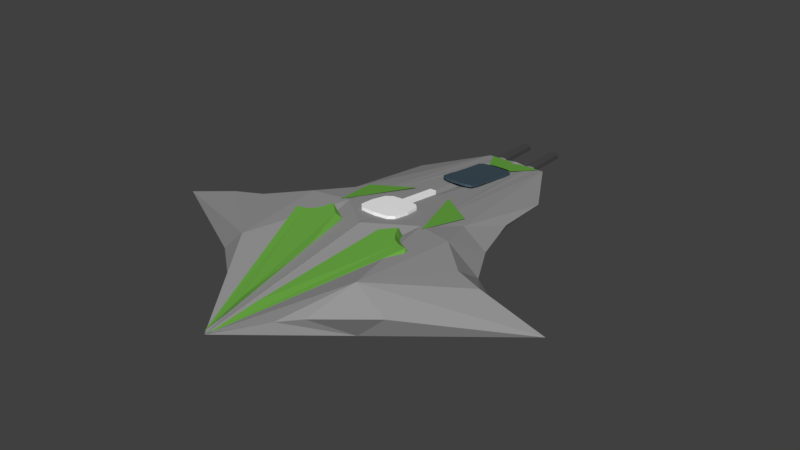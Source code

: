 # Source: corsario.blend  (saved by Blender 2.79.0; exported with 4.5.12 LTS)
import bpy
from mathutils import Matrix  # noqa: F401  (used for matrix-valued properties, if any)

bpy.ops.wm.read_factory_settings(use_empty=True)
scene = bpy.context.scene
scene.name = 'Scene'

# ---- collections
col_collection_1 = bpy.data.collections.new('Collection 1'); scene.collection.children.link(col_collection_1)

# ---- materials (node trees are filled in below, after node groups)
mat_windshield = bpy.data.materials.new('windshield')
mat_windshield.alpha_threshold = 0.0
mat_windshield.roughness = 0.5
mat_frontblasters = bpy.data.materials.new('frontBlasters')
mat_frontblasters.alpha_threshold = 0.0
mat_frontblasters.roughness = 0.5
mat_middlepart = bpy.data.materials.new('MiddlePart')
mat_middlepart.alpha_threshold = 0.0
mat_middlepart.roughness = 0.5
mat_base = bpy.data.materials.new('base')
mat_base.alpha_threshold = 0.0
mat_base.roughness = 0.5
mat_detalles = bpy.data.materials.new('detalles')
mat_detalles.alpha_threshold = 0.0
mat_detalles.roughness = 0.5

# ---- material node trees
mat_windshield.use_nodes = True; mat_windshield.node_tree.nodes.clear()
_N = mat_windshield.node_tree.nodes; _L = mat_windshield.node_tree.links
n0 = _N.new('ShaderNodeOutputMaterial'); n0.name = 'Material Output'; n0.location = (590, 300)
n1 = _N.new('ShaderNodeBsdfAnisotropic'); n1.name = 'Glossy BSDF'; n1.location = (-56, 231)
n1.distribution = 'GGX'
n1.inputs[0].default_value = (0.2887, 0.4391, 0.5658, 1.0)
n1.inputs[1].default_value = 0.7071
n2 = _N.new('ShaderNodeMixShader'); n2.name = 'Mix Shader'; n2.location = (405, 300)
n3 = _N.new('ShaderNodeBsdfGlass'); n3.name = 'Glass BSDF'; n3.location = (-70, 441)
n3.distribution = 'GGX'
n3.inputs[0].default_value = (0.2874, 0.4397, 0.5647, 1.0)
n3.inputs[2].default_value = 1.45
_L.new(n1.outputs[0], n2.inputs[2])
_L.new(n2.outputs[0], n0.inputs[0])
_L.new(n3.outputs[0], n2.inputs[1])
n0.is_active_output = True
mat_frontblasters.use_nodes = True; mat_frontblasters.node_tree.nodes.clear()
_N = mat_frontblasters.node_tree.nodes; _L = mat_frontblasters.node_tree.links
n0 = _N.new('ShaderNodeOutputMaterial'); n0.name = 'Material Output'; n0.location = (300, 300)
n1 = _N.new('ShaderNodeBsdfDiffuse'); n1.name = 'Diffuse BSDF'; n1.location = (10, 300)
n1.inputs[0].default_value = (0.06998, 0.06998, 0.06998, 1.0)
_L.new(n1.outputs[0], n0.inputs[0])
n0.is_active_output = True
mat_middlepart.use_nodes = True; mat_middlepart.node_tree.nodes.clear()
_N = mat_middlepart.node_tree.nodes; _L = mat_middlepart.node_tree.links
n0 = _N.new('ShaderNodeOutputMaterial'); n0.name = 'Material Output'; n0.location = (300, 300)
n1 = _N.new('ShaderNodeBsdfDiffuse'); n1.name = 'Diffuse BSDF'; n1.location = (10, 300)
n1.inputs[0].default_value = (1.0, 1.0, 1.0, 1.0)
_L.new(n1.outputs[0], n0.inputs[0])
n0.is_active_output = True
mat_base.use_nodes = True; mat_base.node_tree.nodes.clear()
_N = mat_base.node_tree.nodes; _L = mat_base.node_tree.links
n0 = _N.new('ShaderNodeOutputMaterial'); n0.name = 'Material Output'; n0.location = (300, 300)
n1 = _N.new('ShaderNodeBsdfDiffuse'); n1.name = 'Diffuse BSDF'; n1.location = (11, 497)
n1.inputs[0].default_value = (0.3032, 0.3032, 0.3032, 1.0)
_L.new(n1.outputs[0], n0.inputs[0])
n0.is_active_output = True
mat_detalles.use_nodes = True; mat_detalles.node_tree.nodes.clear()
_N = mat_detalles.node_tree.nodes; _L = mat_detalles.node_tree.links
n0 = _N.new('ShaderNodeOutputMaterial'); n0.name = 'Material Output'; n0.location = (300, 300)
n1 = _N.new('ShaderNodeBsdfDiffuse'); n1.name = 'Diffuse BSDF'; n1.location = (10, 300)
n1.inputs[0].default_value = (0.1441, 0.3968, 0.05781, 1.0)
_L.new(n1.outputs[0], n0.inputs[0])
n0.is_active_output = True

# ---- world
world_world = bpy.data.worlds.new('World'); scene.world = world_world
world_world.color = (0.05088, 0.05088, 0.05088)
world_world.use_sun_shadow = False
world_world.sun_shadow_jitter_overblur = 0.0
world_world.cycles.sampling_method = 'MANUAL'

# ---- meshes
me_circle = bpy.data.meshes.new('Circle')
me_circle.from_pydata([(-0.6112, 0.7462, -0.9288), (-0.6071, 0.4369, -0.8869), (-0.589, 0.1221, -0.8443), (-0.5966, -0.1515, -0.8079), (-0.5904, -0.4049, -0.7735), (-0.6138, -0.6334, -0.7416), (-0.596, -0.8943, -0.7026), (-0.5407, -1.044, -0.6802), (-0.3829, -1.112, -0.67), (-0.2371, -1.129, -0.6673), (-0.1363, -1.128, -0.6675), (-0.02221, -1.119, -0.6689), (0.116, -1.119, -0.6689), (0.247, -1.1, -0.6721), (0.4203, -1.034, -0.6819), (0.456, -0.8517, -0.7097), (0.4676, -0.6257, -0.7429), (0.4619, -0.4396, -0.7678), (0.4649, -0.1516, -0.8079), (0.4552, 0.1489, -0.8487), (0.4639, 0.4888, -0.8955), (0.4422, 0.8199, -0.9411), (-0.1004, 0.9399, -0.9609), (-0.4353, 0.911, -0.9561), (0.2504, 0.9322, -0.9596), (-0.5498, 0.8757, -0.9503), (-0.5949, -0.9797, -0.6897), (-0.6113, 0.7372, -0.9922), (-0.6071, 0.4279, -0.9503), (-0.5891, 0.1131, -0.9077), (-0.5966, -0.1605, -0.8713), (-0.5904, -0.4139, -0.8369), (-0.6138, -0.6424, -0.805), (-0.5961, -0.9033, -0.766), (-0.5407, -1.053, -0.7436), (-0.3829, -1.121, -0.7334), (-0.2371, -1.138, -0.7307), (-0.1363, -1.137, -0.7308), (-0.02224, -1.128, -0.7322), (0.1159, -1.128, -0.7323), (0.247, -1.108, -0.7355), (0.4203, -1.043, -0.7453), (0.456, -0.8607, -0.773), (0.4675, -0.6347, -0.8063), (0.4619, -0.4485, -0.8312), (0.4649, -0.1605, -0.8712), (0.4551, 0.1399, -0.9121), (0.4639, 0.4798, -0.9589), (0.4421, 0.811, -1.004), (-0.1005, 0.9309, -1.024), (-0.4353, 0.9021, -1.02), (0.2503, 0.9232, -1.023), (-0.5498, 0.8667, -1.014), (-0.5949, -0.9886, -0.7531)], [], [(1, 2, 3, 4, 5, 6, 26, 7, 8, 9, 10, 11, 12, 13, 14, 15, 16, 17, 18, 19, 20, 21, 24, 22, 23, 25, 0), (28, 27, 52, 50, 49, 51, 48, 47, 46, 45, 44, 43, 42, 41, 40, 39, 38, 37, 36, 35, 34, 53, 33, 32, 31, 30, 29), (1, 0, 27, 28), (2, 1, 28, 29), (3, 2, 29, 30), (4, 3, 30, 31), (5, 4, 31, 32), (6, 5, 32, 33), (26, 6, 33, 53), (8, 7, 34, 35), (9, 8, 35, 36), (10, 9, 36, 37), (11, 10, 37, 38), (12, 11, 38, 39), (13, 12, 39, 40), (14, 13, 40, 41), (15, 14, 41, 42), (16, 15, 42, 43), (17, 16, 43, 44), (18, 17, 44, 45), (19, 18, 45, 46), (20, 19, 46, 47), (21, 20, 47, 48), (23, 22, 49, 50), (24, 21, 48, 51), (25, 23, 50, 52), (22, 24, 51, 49), (0, 25, 52, 27), (7, 26, 53, 34)])
me_circle.materials.append(mat_windshield)
me_circle.use_remesh_preserve_volume = False
me_circle.use_remesh_preserve_attributes = False
me_circle.use_mirror_vertex_groups = False
me_circle.update()
me_plane_001 = bpy.data.meshes.new('Plane.001')
me_plane_001.from_pydata([(0.4167, 0.9839, -0.06075), (0.2254, 0.9839, -0.06075), (0.4167, 1.224, -0.06075), (0.2254, 1.224, -0.06075), (0.321, 1.004, -0.06075), (0.321, 1.244, -0.06075), (0.2725, 1.001, -0.06075), (0.2725, 1.241, -0.06075), (0.3777, 0.9998, -0.06075), (0.3777, 1.24, -0.06075), (-0.4167, 0.9839, -0.06075), (-0.2254, 0.9839, -0.06075), (-0.4167, 1.224, -0.06075), (-0.2254, 1.224, -0.06075), (-0.321, 1.004, -0.06075), (-0.321, 1.244, -0.06075), (-0.2725, 1.001, -0.06075), (-0.2725, 1.241, -0.06075), (-0.3777, 0.9998, -0.06075), (-0.3777, 1.24, -0.06075), (0.4167, 0.9839, 0.02025), (0.2254, 0.9839, 0.02025), (0.4167, 1.224, 0.02025), (0.2254, 1.224, 0.02025), (0.321, 1.004, 0.02025), (0.321, 1.244, 0.02025), (0.2725, 1.001, 0.02025), (0.2725, 1.241, 0.02025), (0.3777, 0.9998, 0.02025), (0.3777, 1.24, 0.02025), (-0.4167, 0.9839, 0.02025), (-0.2254, 0.9839, 0.02025), (-0.4167, 1.224, 0.02025), (-0.2254, 1.224, 0.02025), (-0.321, 1.004, 0.02025), (-0.321, 1.244, 0.02025), (-0.2725, 1.001, 0.02025), (-0.2725, 1.241, 0.02025), (-0.3777, 0.9998, 0.02025), (-0.3777, 1.24, 0.02025)], [], [(8, 9, 2, 0), (6, 7, 5, 4), (1, 3, 7, 6), (4, 5, 9, 8), (18, 10, 12, 19), (16, 14, 15, 17), (11, 16, 17, 13), (14, 18, 19, 15), (28, 20, 22, 29), (26, 24, 25, 27), (21, 26, 27, 23), (24, 28, 29, 25), (38, 39, 32, 30), (36, 37, 35, 34), (31, 33, 37, 36), (34, 35, 39, 38), (1, 6, 26, 21), (7, 3, 23, 27), (0, 2, 22, 20), (3, 1, 21, 23), (4, 8, 28, 24), (9, 5, 25, 29), (6, 4, 24, 26), (5, 7, 27, 25), (8, 0, 20, 28), (2, 9, 29, 22), (16, 11, 31, 36), (13, 17, 37, 33), (12, 10, 30, 32), (11, 13, 33, 31), (18, 14, 34, 38), (15, 19, 39, 35), (14, 16, 36, 34), (17, 15, 35, 37), (10, 18, 38, 30), (19, 12, 32, 39)])
me_plane_001.materials.append(mat_frontblasters)
me_plane_001.use_remesh_preserve_volume = False
me_plane_001.use_remesh_preserve_attributes = False
me_plane_001.use_mirror_vertex_groups = False
me_plane_001.update()
me_cube_001 = bpy.data.meshes.new('Cube.001')
me_cube_001.from_pydata([(-0.1561, -0.4662, -0.9344), (-0.1561, -0.4662, 0.9344), (-0.163, 0.1154, -0.9477), (-0.144, -1.048, 0.921), (-0.1382, 1.213, -0.9221), (-0.163, 0.1154, 0.9477), (-0.144, -1.048, -0.921), (-0.1382, 1.213, 0.9221), (-0.9913, 0.1107, -0.9298), (-0.9913, 0.1107, 0.9298), (1.077, 0.1175, -0.9298), (1.077, 0.1175, 0.9298), (0.04073, 1.227, -0.9283), (0.04073, 1.227, 0.9283), (0.04452, -1.061, -0.927), (0.04452, -1.061, 0.927), (0.04246, 0.1165, 0.9522), (0.04246, 0.1165, -0.9522), (-0.4088, 1.19, -0.9127), (-0.4292, -1.029, 0.912), (-0.4738, 0.1138, -0.941), (-0.4088, 1.19, 0.9127), (-0.4292, -1.029, -0.912), (-0.4738, 0.1138, 0.941), (0.4914, 1.17, 0.9127), (0.5182, -1.001, -0.912), (0.559, 0.1171, 0.941), (0.4914, 1.17, -0.9127), (0.5182, -1.001, 0.912), (0.559, 0.1171, -0.941), (-0.9592, -0.4334, -0.9134), (1.046, -0.4092, 0.9135), (-0.9592, -0.4334, 0.9134), (1.046, -0.4092, -0.9135), (0.04348, -0.4721, 0.9396), (0.04348, -0.4721, -0.9396), (-0.458, -0.4574, -0.9265), (-0.458, -0.4574, 0.9265), (0.5449, -0.4419, 0.9265), (0.5449, -0.4419, -0.9265), (-0.9253, 0.6223, 0.9134), (1.011, 0.612, -0.9135), (-0.9253, 0.6223, -0.9134), (1.011, 0.612, 0.9135), (0.0416, 0.6719, -0.9402), (0.0416, 0.6719, 0.9402), (-0.4403, 0.652, -0.9268), (-0.4403, 0.652, 0.9268), (0.5242, 0.6433, 0.9268), (0.5242, 0.6433, -0.9268), (-0.6705, -1.003, -0.9044), (-0.9274, -0.7396, -0.9042), (-0.9274, -0.7396, 0.9042), (-0.6705, -1.003, 0.9044), (-0.8918, 0.8966, -0.9047), (-0.631, 1.163, -0.9051), (-0.631, 1.163, 0.9051), (-0.8918, 0.8966, 0.9047), (1.016, -0.6981, -0.9045), (0.7606, -0.9678, -0.9044), (0.7606, -0.9678, 0.9044), (1.016, -0.6981, 0.9045), (0.7162, 1.139, -0.905), (0.9777, 0.8694, -0.9049), (0.9777, 0.8694, 0.9049), (0.7162, 1.139, 0.905), (-0.1502, 0.664, 0.9349), (-0.1502, 0.664, -0.9349), (0.204, 1.206, -0.9226), (0.2161, -1.039, 0.9216), (0.2296, 0.1167, -0.9481), (0.204, 1.206, 0.9226), (0.2161, -1.039, -0.9216), (0.2296, 0.1167, 0.9481), (0.2251, -0.4612, -0.9348), (0.2251, -0.4612, 0.9348), (0.2164, 0.6616, -0.9354), (0.2164, 0.6616, 0.9354), (-0.1382, 3.307, -0.9221), (-0.1382, 3.307, 0.9221), (0.04073, 3.309, -0.9283), (0.04073, 3.309, 0.9283), (0.204, 3.301, -0.9226), (0.204, 3.301, 0.9226)], [], [(21, 56, 57, 40, 47), (64, 65, 24, 48, 43), (31, 38, 28, 60, 61), (30, 36, 22, 50, 51), (33, 31, 61, 58), (55, 56, 21, 18), (47, 40, 9, 23), (49, 41, 10, 29), (41, 43, 11, 10), (30, 32, 9, 8), (67, 44, 17, 2), (77, 45, 16, 73), (75, 34, 15, 69), (0, 35, 14, 6), (72, 69, 15, 14), (13, 71, 83, 81), (54, 55, 18, 46, 42), (37, 32, 52, 53, 19), (42, 46, 20, 8), (66, 47, 23, 5), (1, 37, 19, 3), (6, 3, 19, 22), (39, 33, 58, 59, 25), (63, 64, 43, 41), (43, 48, 26, 11), (76, 49, 29, 70), (74, 39, 25, 72), (68, 71, 24, 27), (70, 29, 39, 74), (11, 26, 38, 31), (5, 23, 37, 1), (8, 20, 36, 30), (2, 17, 35, 0), (73, 16, 34, 75), (22, 19, 53, 50), (23, 9, 32, 37), (29, 10, 33, 39), (10, 11, 31, 33), (68, 27, 49, 76), (18, 4, 67, 46), (7, 21, 47, 66), (42, 40, 57, 54), (71, 13, 45, 77), (4, 12, 44, 67), (27, 62, 63, 41, 49), (27, 24, 65, 62), (59, 60, 28, 25), (8, 9, 40, 42), (50, 53, 52, 51), (56, 55, 54, 57), (64, 63, 62, 65), (60, 59, 58, 61), (51, 52, 32, 30), (13, 7, 66, 45), (20, 2, 0, 36), (16, 5, 1, 34), (14, 15, 3, 6), (34, 1, 3, 15), (45, 66, 5, 16), (18, 21, 7, 4), (36, 0, 6, 22), (46, 67, 2, 20), (24, 71, 77, 48), (12, 68, 76, 44), (26, 73, 75, 38), (17, 70, 74, 35), (71, 68, 82, 83), (35, 74, 72, 14), (44, 76, 70, 17), (25, 28, 69, 72), (38, 75, 69, 28), (48, 77, 73, 26), (78, 79, 81, 80), (80, 81, 83, 82), (7, 13, 81, 79), (68, 12, 80, 82), (12, 4, 78, 80), (4, 7, 79, 78)])
me_cube_001.materials.append(mat_middlepart)
me_cube_001.use_remesh_preserve_volume = False
me_cube_001.use_remesh_preserve_attributes = False
me_cube_001.use_mirror_vertex_groups = False
me_cube_001.update()
me_plane = bpy.data.meshes.new('Plane')
me_plane.from_pydata([(0.000931, -1.26, 0.005189), (2.628, -0.386, 0.3601), (1.221, -0.7153, 0.4698), (1.467, -0.1741, 0.459), (2.11, -0.3397, 0.4056), (1.191, 0.04849, 0.3237), (0.7781, -0.1273, 0.437), (0.6111, -0.9877, 0.2375), (0.001607, -0.3039, 0.4972), (-0.01245, 0.9778, -0.03973), (-0.000931, -1.26, 0.005189), (-2.628, -0.386, 0.3601), (-1.221, -0.7153, 0.4698), (-1.467, -0.1741, 0.459), (-2.11, -0.3397, 0.4056), (-1.191, 0.04849, 0.3237), (-0.7781, -0.1273, 0.437), (-0.6111, -0.9877, 0.2375), (-0.001607, -0.3039, 0.4972), (0.01245, 0.9778, -0.03973), (0.5284, -1.013, 0.0), (0.6031, 0.9839, 0.0), (1.329, 0.6297, 0.0), (0.3611, -1.013, 0.0), (0.4167, 0.9839, 0.0), (0.9414, 0.6297, 0.0), (0.2254, 0.9839, 0.0), (0.2736, 0.6297, 0.0), (0.1163, -1.013, 0.0), (0.2343, -0.9997, 0.0), (0.321, 1.004, 0.0), (0.6081, 0.6499, 0.0), (0.2725, 1.001, 0.0), (0.4385, 0.6472, 0.0), (0.1718, -1.001, 0.0), (0.3066, -1.003, 0.0), (0.3777, 0.9998, 0.0), (0.7839, 0.6455, 0.0), (3.808, -0.3867, 0.0), (2.445, -0.3867, 0.0), (0.9384, -0.3867, 0.0), (1.731, 0.005598, 0.0), (1.564, -0.3197, 0.0), (1.317, -0.3285, 0.0), (2.008, -0.334, 0.0), (1.653, 0.04626, 0.0), (1.193, 0.04626, 0.0), (0.4386, 0.04626, 0.0), (0.8366, 0.09332, 0.0), (0.6397, 0.08709, 0.0), (1.039, 0.08323, 0.0), (2.068, -0.1718, 0.0), (1.241, 0.005598, 0.0), (1.45, -0.1718, 0.0), (0.548, -0.1718, 0.0), (1.051, -0.1147, 0.0), (0.8054, -0.1223, 0.0), (1.28, -0.127, 0.0), (1.35, 0.338, 0.0), (0.9544, 0.338, 0.0), (0.3132, 0.338, 0.0), (0.65, 0.3716, 0.0), (0.4822, 0.3672, 0.0), (0.8196, 0.3644, 0.0), (2.56, -0.2792, 0.0), (1.893, -0.2792, 0.0), (0.7061, -0.2792, 0.0), (1.271, -0.2172, 0.0), (0.9967, -0.2254, 0.0), (1.621, -0.2305, 0.0), (1.733, -0.7014, 0.0), (1.111, -0.7014, 0.0), (0.4001, -0.7014, 0.0), (0.7136, -0.6578, 0.0), (0.5809, -0.6635, 0.0), (0.9186, -0.6671, 0.0), (0.8249, -0.9146, 0.0), (0.5254, -0.9173, 0.0), (0.1741, -0.9182, 0.0), (0.37, -0.8893, 0.0), (0.2844, -0.8931, 0.0), (0.4696, -0.8949, 0.0), (0.000931, -1.26, -0.005189), (0.459, 0.005598, 0.0), (0.8765, 0.05453, 0.0), (0.6706, 0.04806, 0.0), (1.084, 0.04404, 0.0), (2.628, -0.386, -0.3601), (1.221, -0.7153, -0.4698), (1.467, -0.1741, -0.459), (2.11, -0.3397, -0.4056), (1.191, 0.04849, -0.3237), (0.7781, -0.1273, -0.437), (0.6111, -0.9877, -0.2375), (0.001607, -0.3039, -0.4972), (-0.01245, 0.9778, 0.03973), (-0.5284, -1.013, 0.0), (-0.6031, 0.9839, 0.0), (-1.329, 0.6297, 0.0), (-0.3611, -1.013, 0.0), (-0.4167, 0.9839, 0.0), (-0.9414, 0.6297, 0.0), (-0.2254, 0.9839, 0.0), (-0.2736, 0.6297, 0.0), (-0.1163, -1.013, 0.0), (-0.2343, -0.9997, 0.0), (-0.321, 1.004, 0.0), (-0.6081, 0.6499, 0.0), (-0.2725, 1.001, 0.0), (-0.4385, 0.6472, 0.0), (-0.1718, -1.001, 0.0), (-0.3066, -1.003, 0.0), (-0.3777, 0.9998, 0.0), (-0.7839, 0.6455, 0.0), (-3.808, -0.3867, 0.0), (-2.445, -0.3867, 0.0), (-0.9384, -0.3867, 0.0), (-1.731, 0.005598, 0.0), (-1.564, -0.3197, 0.0), (-1.317, -0.3285, 0.0), (-2.008, -0.334, 0.0), (-1.653, 0.04626, 0.0), (-1.193, 0.04626, 0.0), (-0.4386, 0.04626, 0.0), (-0.8366, 0.09332, 0.0), (-0.6397, 0.08709, 0.0), (-1.039, 0.08323, 0.0), (-2.068, -0.1718, 0.0), (-1.241, 0.005598, 0.0), (-1.45, -0.1718, 0.0), (-0.548, -0.1718, 0.0), (-1.051, -0.1147, 0.0), (-0.8054, -0.1223, 0.0), (-1.28, -0.127, 0.0), (-1.35, 0.338, 0.0), (-0.9544, 0.338, 0.0), (-0.3132, 0.338, 0.0), (-0.65, 0.3716, 0.0), (-0.4822, 0.3672, 0.0), (-0.8196, 0.3644, 0.0), (-2.56, -0.2792, 0.0), (-1.893, -0.2792, 0.0), (-0.7061, -0.2792, 0.0), (-1.271, -0.2172, 0.0), (-0.9967, -0.2254, 0.0), (-1.621, -0.2305, 0.0), (-1.733, -0.7014, 0.0), (-1.111, -0.7014, 0.0), (-0.4001, -0.7014, 0.0), (-0.7136, -0.6578, 0.0), (-0.5809, -0.6635, 0.0), (-0.9186, -0.6671, 0.0), (-0.8249, -0.9146, 0.0), (-0.5254, -0.9173, 0.0), (-0.1741, -0.9182, 0.0), (-0.37, -0.8893, 0.0), (-0.2844, -0.8931, 0.0), (-0.4696, -0.8949, 0.0), (-0.000931, -1.26, -0.005189), (-0.459, 0.005598, 0.0), (-0.8765, 0.05453, 0.0), (-0.6706, 0.04806, 0.0), (-1.084, 0.04404, 0.0), (-2.628, -0.386, -0.3601), (-1.221, -0.7153, -0.4698), (-1.467, -0.1741, -0.459), (-2.11, -0.3397, -0.4056), (-1.191, 0.04849, -0.3237), (-0.7781, -0.1273, -0.437), (-0.6111, -0.9877, -0.2375), (-0.001607, -0.3039, -0.4972), (0.01245, 0.9778, 0.03973)], [], [(0, 28, 20), (38, 1, 2, 70), (38, 64, 1), (70, 2, 76), (76, 2, 20), (0, 20, 2, 7), (51, 1, 64), (51, 3, 4, 1), (1, 4, 2), (4, 3, 2), (51, 41, 3), (45, 3, 41), (45, 5, 6, 3), (45, 58, 5), (2, 3, 6), (2, 6, 0, 7), (22, 5, 58), (21, 5, 22), (5, 21, 6), (21, 24, 6), (24, 36, 6), (36, 30, 6), (30, 32, 6), (32, 26, 6), (6, 8, 0), (6, 26, 8), (8, 26, 9), (10, 96, 104), (114, 146, 12, 11), (114, 11, 140), (146, 152, 12), (152, 96, 12), (10, 17, 12, 96), (127, 140, 11), (127, 11, 14, 13), (11, 12, 14), (14, 12, 13), (127, 13, 117), (121, 117, 13), (121, 13, 16, 15), (121, 15, 134), (12, 16, 13), (12, 17, 10, 16), (98, 134, 15), (97, 98, 15), (15, 16, 97), (97, 16, 100), (100, 16, 112), (112, 16, 106), (106, 16, 108), (108, 16, 102), (16, 10, 18), (16, 18, 102), (18, 19, 102), (25, 24, 21, 22), (59, 25, 22, 58), (63, 37, 25, 59), (37, 36, 24, 25), (33, 32, 30, 31), (62, 33, 31, 61), (60, 27, 33, 62), (27, 26, 32, 33), (31, 30, 36, 37), (61, 31, 37, 63), (73, 42, 44, 75), (72, 40, 43, 74), (74, 43, 42, 73), (75, 44, 39, 71), (71, 39, 38, 70), (84, 48, 50, 86), (83, 47, 49, 85), (85, 49, 48, 84), (56, 85, 84, 55), (86, 50, 46, 52), (54, 83, 85, 56), (52, 46, 45, 41), (65, 53, 51, 64), (69, 57, 53, 65), (68, 56, 55, 67), (66, 54, 56, 68), (67, 55, 57, 69), (48, 61, 63, 50), (47, 60, 62, 49), (49, 62, 61, 48), (50, 63, 59, 46), (46, 59, 58, 45), (42, 67, 69, 44), (40, 66, 68, 43), (43, 68, 67, 42), (57, 86, 52, 53), (53, 52, 41, 51), (44, 69, 65, 39), (39, 65, 64, 38), (77, 71, 70, 76), (81, 75, 71, 77), (80, 74, 73, 79), (78, 72, 74, 80), (79, 73, 75, 81), (29, 79, 81, 35), (28, 78, 80, 34), (34, 80, 79, 29), (35, 81, 77, 23), (23, 77, 76, 20), (82, 20, 28), (35, 23, 28, 34, 29), (55, 84, 86, 57), (38, 70, 88, 87), (38, 87, 64), (70, 76, 88), (76, 20, 88), (82, 93, 88, 20), (51, 64, 87), (51, 87, 90, 89), (87, 88, 90), (90, 88, 89), (51, 89, 41), (45, 41, 89), (45, 89, 92, 91), (45, 91, 58), (88, 92, 89), (88, 93, 82, 92), (22, 58, 91), (21, 22, 91), (91, 92, 21), (21, 92, 24), (24, 92, 36), (36, 92, 30), (30, 92, 32), (32, 92, 26), (92, 82, 94), (92, 94, 26), (94, 95, 26), (101, 98, 97, 100), (135, 134, 98, 101), (139, 135, 101, 113), (113, 101, 100, 112), (109, 107, 106, 108), (138, 137, 107, 109), (136, 138, 109, 103), (103, 109, 108, 102), (107, 113, 112, 106), (137, 139, 113, 107), (149, 151, 120, 118), (148, 150, 119, 116), (150, 149, 118, 119), (151, 147, 115, 120), (147, 146, 114, 115), (160, 162, 126, 124), (159, 161, 125, 123), (161, 160, 124, 125), (132, 131, 160, 161), (162, 128, 122, 126), (130, 132, 161, 159), (128, 117, 121, 122), (141, 140, 127, 129), (145, 141, 129, 133), (144, 143, 131, 132), (142, 144, 132, 130), (143, 145, 133, 131), (124, 126, 139, 137), (123, 125, 138, 136), (125, 124, 137, 138), (126, 122, 135, 139), (122, 121, 134, 135), (118, 120, 145, 143), (116, 119, 144, 142), (119, 118, 143, 144), (133, 129, 128, 162), (129, 127, 117, 128), (120, 115, 141, 145), (115, 114, 140, 141), (153, 152, 146, 147), (157, 153, 147, 151), (156, 155, 149, 150), (154, 156, 150, 148), (155, 157, 151, 149), (105, 111, 157, 155), (104, 110, 156, 154), (110, 105, 155, 156), (111, 99, 153, 157), (99, 96, 152, 153), (158, 104, 96), (111, 105, 110, 104, 99), (131, 133, 162, 160), (114, 163, 164, 146), (114, 140, 163), (146, 164, 152), (152, 164, 96), (158, 96, 164, 169), (127, 163, 140), (127, 165, 166, 163), (163, 166, 164), (166, 165, 164), (127, 117, 165), (121, 165, 117), (121, 167, 168, 165), (121, 134, 167), (164, 165, 168), (164, 168, 158, 169), (98, 167, 134), (97, 167, 98), (167, 97, 168), (97, 100, 168), (100, 112, 168), (112, 106, 168), (106, 108, 168), (108, 102, 168), (168, 170, 158), (168, 102, 170), (170, 102, 171)])
me_plane.materials.append(mat_base)
me_plane.use_remesh_preserve_volume = False
me_plane.use_remesh_preserve_attributes = False
me_plane.use_mirror_vertex_groups = False
me_plane.update()
me_plane_002 = bpy.data.meshes.new('Plane.002')
me_plane_002.from_pydata([(-1.501, -1.566, -4.018), (-2.653, 1.502, -4.323), (-1.133, 0.4933, -4.283), (-3.336, -9.905, -4.968), (-0.8737, -3.207, -3.884), (-2.424, -2.831, -3.83), (-1.886, -2.375, -3.76), (-2.903, -6.372, -4.367), (-1.517, -2.991, -3.852), (-1.732, -2.728, -3.813), (-2.664, -4.601, -4.099), (-3.123, -7.991, -4.613), (-1.239, -3.145, -3.875), (-2.909, 5.936, -4.812), (-2.303, 7.097, -4.982), (-3.121, 6.037, -4.827), (-2.853, 7.094, -4.981), (-3.003, 6.0, -4.822), (-2.564, 7.109, -4.983), (-2.556, -2.614, -4.077), (-0.8657, -3.077, -4.033), (-1.702, -2.513, -4.125), (-1.861, -2.177, -4.139), (-0.8269, -3.303, -4.03), (-2.764, -4.655, -4.386), (-5.353, -1.566, -4.018), (-4.201, 1.502, -4.323), (-5.721, 0.4933, -4.283), (-3.518, -9.905, -4.968), (-5.98, -3.207, -3.884), (-4.43, -2.831, -3.83), (-4.968, -2.375, -3.76), (-3.95, -6.372, -4.367), (-5.337, -2.991, -3.852), (-5.122, -2.728, -3.813), (-4.19, -4.601, -4.099), (-3.731, -7.991, -4.613), (-5.615, -3.145, -3.875), (-3.427, 6.04, -4.828), (-3.945, 5.936, -4.812), (-3.427, 7.09, -4.981), (-4.551, 7.097, -4.982), (-3.732, 6.037, -4.827), (-4.0, 7.094, -4.981), (-3.85, 6.0, -4.822), (-4.29, 7.109, -4.983), (-4.298, -2.614, -4.077), (-5.988, -3.077, -4.033), (-5.152, -2.513, -4.125), (-4.993, -2.177, -4.139), (-6.027, -3.303, -4.03), (-4.089, -4.655, -4.386)], [], [(10, 9, 6, 5), (11, 12, 8, 7), (7, 8, 9, 10), (3, 4, 12, 11), (17, 13, 14, 18), (38, 15, 16, 40), (15, 17, 18, 16), (1, 0, 2), (5, 6, 19), (12, 4, 20), (8, 12, 21), (9, 8, 21), (6, 9, 21), (21, 22, 6), (19, 6, 22), (20, 21, 12), (20, 4, 23), (4, 3, 23), (24, 5, 19), (10, 5, 24), (3, 11, 7, 10, 24), (35, 30, 31, 34), (36, 32, 33, 37), (32, 35, 34, 33), (28, 36, 37, 29), (44, 45, 41, 39), (38, 40, 43, 42), (42, 43, 45, 44), (26, 27, 25), (30, 46, 31), (37, 47, 29), (33, 48, 37), (34, 48, 33), (31, 48, 34), (48, 31, 49), (46, 49, 31), (47, 37, 48), (47, 50, 29), (29, 50, 28), (51, 46, 30), (35, 51, 30), (28, 51, 35, 32, 36)])
me_plane_002.materials.append(mat_detalles)
me_plane_002.use_remesh_preserve_volume = False
me_plane_002.use_remesh_preserve_attributes = False
me_plane_002.use_mirror_vertex_groups = False
me_plane_002.update()

# ---- objects
ob_windshield = bpy.data.objects.new('windshield', me_circle)
ob_blasters = bpy.data.objects.new('blasters', me_plane_001)
ob_middlepart = bpy.data.objects.new('MiddlePart', me_cube_001)
ob_nave = bpy.data.objects.new('Nave', me_plane)
ob_plane = bpy.data.objects.new('Plane', me_plane_002)

# ---- transforms, parenting, visibility, modifiers, constraints
ob_windshield.location = (0.3021, 3.548, 0.7315)
ob_windshield.scale = (0.642, 0.642, 0.642)
ob_windshield.lineart.crease_threshold = 0.0
ob_blasters.location = (0.2683, 1.283, 0.0)
ob_blasters.scale = (1.0, 3.507, 1.0)
ob_blasters.lineart.crease_threshold = 0.0
ob_middlepart.location = (0.1908, 1.031, 0.4237)
ob_middlepart.rotation_euler = (-0.1146, -0.0, 0.0)
ob_middlepart.scale = (0.3742, 0.3714, 0.04575)
ob_middlepart.lineart.crease_threshold = 0.0
ob_nave.location = (0.2683, 1.298, 0.0)
ob_nave.scale = (1.0, 3.507, 1.0)
ob_nave.lineart.crease_threshold = 0.0
ob_plane.location = (1.842, 1.461, 2.303)
ob_plane.scale = (0.4592, 0.4592, 0.4592)
ob_plane.lineart.crease_threshold = 0.0

# ---- collection membership
col_collection_1.objects.link(ob_windshield)
col_collection_1.objects.link(ob_blasters)
col_collection_1.objects.link(ob_middlepart)
col_collection_1.objects.link(ob_nave)
col_collection_1.objects.link(ob_plane)

# ---- scene / render settings (as saved in the file)
scene.frame_start = 1; scene.frame_end = 250; scene.frame_set(1)
scene.render.engine = 'CYCLES'
scene.render.resolution_x = 1280
scene.render.resolution_y = 720
scene.render.dither_intensity = 0.0
scene.cycles.use_denoising = False
scene.cycles.samples = 128
scene.cycles.sampling_pattern = 'TABULATED_SOBOL'
scene.cycles.use_adaptive_sampling = False
scene.cycles.use_light_tree = False
scene.cycles.blur_glossy = 0.0
scene.cycles.sample_clamp_indirect = 0.0
scene.view_settings.view_transform = 'Standard'
bpy.context.view_layer.update()

# ---- added for rendering (the .blend has no active camera and no usable light): camera, sun
cam_auto = bpy.data.cameras.new('AutoCamera')
cam_auto.lens = 50.0
cam_auto.sensor_width = 36.0
cam_auto.clip_end = 1000.0
ob_auto_camera = bpy.data.objects.new('AutoCamera', cam_auto)
scene.collection.objects.link(ob_auto_camera)
ob_auto_camera.location = (11.0595, -11.687, 8.67236)
ob_auto_camera.rotation_euler = (1.09748, -7.21219e-08, 0.694738)
scene.camera = ob_auto_camera
light_auto_sun = bpy.data.lights.new('AutoSun', 'SUN')
light_auto_sun.energy = 3.0
light_auto_sun.angle = 0.0523599
ob_auto_sun = bpy.data.objects.new('AutoSun', light_auto_sun)
scene.collection.objects.link(ob_auto_sun)
ob_auto_sun.rotation_euler = (0.872665, 0.174533, 0.523599)
bpy.context.view_layer.update()
